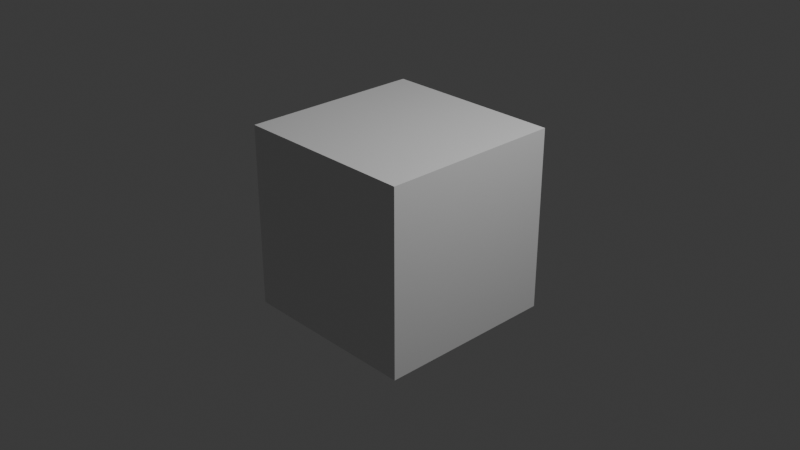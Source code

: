 # Source: composite_example.blend  (saved by Blender 4.5.91; exported with 4.5.12 LTS)
import bpy
from mathutils import Matrix  # noqa: F401  (used for matrix-valued properties, if any)

bpy.ops.wm.read_factory_settings(use_empty=True)
scene = bpy.context.scene
scene.name = 'Scene'

# ---- collections
col_collection = bpy.data.collections.new('Collection'); scene.collection.children.link(col_collection)

# ---- materials (node trees are filled in below, after node groups)
mat_material = bpy.data.materials.new('Material')
mat_material.alpha_threshold = 0.0
mat_material.roughness = 0.5
mat_material.line_color = (0.0, 0.0, 0.0, 1.0)

# ---- material node trees
mat_material.use_nodes = True; mat_material.node_tree.nodes.clear()
_N = mat_material.node_tree.nodes; _L = mat_material.node_tree.links
n0 = _N.new('ShaderNodeOutputMaterial'); n0.name = 'Material Output'; n0.location = (200, 100)
n1 = _N.new('ShaderNodeBsdfPrincipled'); n1.name = 'Principled BSDF'; n1.location = (-200, 100)
n1.inputs[3].default_value = 1.45
_L.new(n1.outputs[0], n0.inputs[0])
n0.is_active_output = True

# ---- world
world_world = bpy.data.worlds.new('World'); scene.world = world_world
world_world.use_nodes = True; world_world.node_tree.nodes.clear()
_N = world_world.node_tree.nodes; _L = world_world.node_tree.links
n0 = _N.new('ShaderNodeOutputWorld'); n0.name = 'World Output'; n0.location = (200, 100)
n1 = _N.new('ShaderNodeBackground'); n1.name = 'Background'; n1.location = (-200, 100)
n1.inputs[0].default_value = (0.05088, 0.05088, 0.05088, 1.0)
_L.new(n1.outputs[0], n0.inputs[0])
n0.is_active_output = True
world_world.color = (0.05088, 0.05088, 0.05088)
world_world.sun_shadow_jitter_overblur = 0.0

# ---- cameras
cam_camera = bpy.data.cameras.new('Camera')
cam_camera.clip_end = 100.0
cam_camera.ortho_scale = 7.314

# ---- lights
light_light = bpy.data.lights.new('Light', 'POINT')
light_light.energy = 1000.0
light_light.shadow_soft_size = 0.1

# ---- meshes
me_cube = bpy.data.meshes.new('Cube')
me_cube.from_pydata([(1.0, 1.0, 1.0), (1.0, 1.0, -1.0), (1.0, -1.0, 1.0), (1.0, -1.0, -1.0), (-1.0, 1.0, 1.0), (-1.0, 1.0, -1.0), (-1.0, -1.0, 1.0), (-1.0, -1.0, -1.0)], [], [(0, 4, 6, 2), (3, 2, 6, 7), (7, 6, 4, 5), (5, 1, 3, 7), (1, 0, 2, 3), (5, 4, 0, 1)])
_uv = me_cube.uv_layers.new(name='UVMap')
_uv.uv.foreach_set('vector', [0.625, 0.5, 0.875, 0.5, 0.875, 0.75, 0.625, 0.75, 0.375, 0.75, 0.625, 0.75, 0.625, 1.0, 0.375, 1.0, 0.375, 0.0, 0.625, 0.0, 0.625, 0.25, 0.375, 0.25, 0.125, 0.5, 0.375, 0.5, 0.375, 0.75, 0.125, 0.75, 0.375, 0.5, 0.625, 0.5, 0.625, 0.75, 0.375, 0.75, 0.375, 0.25, 0.625, 0.25, 0.625, 0.5, 0.375, 0.5])
me_cube.materials.append(mat_material)
me_cube.use_mirror_vertex_groups = False
me_cube.update()

# ---- objects
ob_cube = bpy.data.objects.new('Cube', me_cube)
ob_light = bpy.data.objects.new('Light', light_light)
ob_camera = bpy.data.objects.new('Camera', cam_camera)

# ---- transforms, parenting, visibility, modifiers, constraints
ob_cube.location = (0.0, 0.0, 0.0)
ob_cube.lock_rotations_4d = False
ob_cube.empty_display_type = 'ARROWS'
ob_cube.lineart.crease_threshold = 0.0
ob_light.location = (4.076, 1.005, 5.904)
ob_light.rotation_euler = (0.6503, 0.05522, 1.866)
ob_light.lock_rotations_4d = False
ob_light.empty_display_type = 'ARROWS'
ob_light.color = (0.0, 0.0, 0.0, 0.0)
ob_light.lineart.crease_threshold = 0.0
ob_camera.location = (7.359, -6.926, 4.958)
ob_camera.rotation_euler = (1.109, 0.0, 0.8149)
ob_camera.lock_rotations_4d = False
ob_camera.empty_display_type = 'ARROWS'
ob_camera.color = (0.0, 0.0, 0.0, 0.0)
ob_camera.display_type = 'WIRE'
ob_camera.lineart.crease_threshold = 0.0

# ---- collection membership
col_collection.objects.link(ob_cube)
col_collection.objects.link(ob_light)
col_collection.objects.link(ob_camera)

# ---- scene / render settings (as saved in the file)
scene.camera = ob_camera
scene.frame_start = 1; scene.frame_end = 392; scene.frame_set(6)
scene.render.engine = 'BLENDER_EEVEE_NEXT'
scene.render.image_settings.file_format = 'FFMPEG'
scene.render.image_settings.color_mode = 'RGB'
scene.render.fps = 30
bpy.context.view_layer.update()
